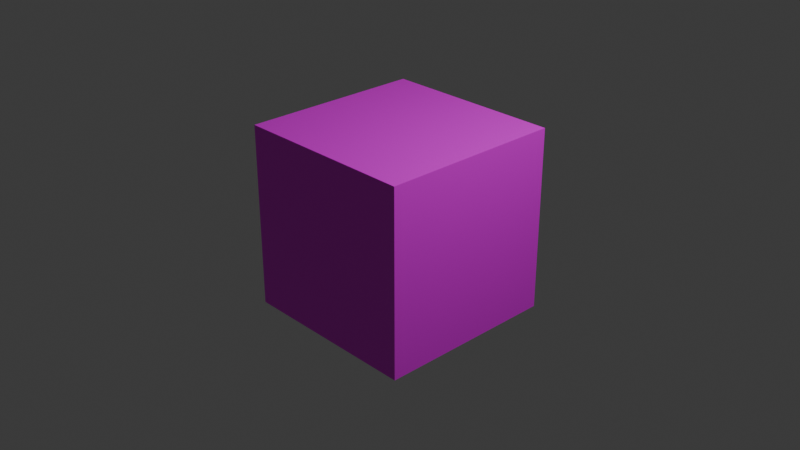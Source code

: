 # Source: CenterR.blend  (saved by Blender 4.5.87; exported with 4.5.12 LTS)
import bpy
from mathutils import Matrix  # noqa: F401  (used for matrix-valued properties, if any)

bpy.ops.wm.read_factory_settings(use_empty=True)
scene = bpy.context.scene
scene.name = 'Scene'

# ---- collections
col_collection = bpy.data.collections.new('Collection'); scene.collection.children.link(col_collection)

# ---- images (referenced by path relative to the original .blend; pixels are not part of the script)
import os
ASSET_DIR = os.environ.get("B2B_ASSET_DIR", "")  # directory of the original .blend (textures are referenced by path, not embedded)
HERE = os.path.dirname(os.path.abspath(__file__))  # packed textures are extracted next to this script under _unpacked/

def load_image(name, relpath, width, height, colorspace="sRGB"):
    """Load a texture the original file referenced (path relative to the .blend, or extracted next to this script)."""
    p = next((c for c in (os.path.join(HERE, relpath), os.path.join(ASSET_DIR, relpath)) if relpath and os.path.exists(c)), "")
    if p:
        img = bpy.data.images.load(p, check_existing=True)
        img.name = name
    else:  # same state as the original file: an image datablock whose file is absent (Cycles renders it pink)
        img = bpy.data.images.new(name, width, height)
        img.source = "FILE"
        img.filepath = "//" + (relpath or name)
    img.colorspace_settings.name = colorspace
    return img
img_centerr_png = load_image('CenterR.png', 'CenterR.png', 1024, 1024, 'sRGB')

# ---- materials (node trees are filled in below, after node groups)
mat_material = bpy.data.materials.new('Material')
mat_material.alpha_threshold = 0.0
mat_material.roughness = 0.5
mat_material.line_color = (0.0, 0.0, 0.0, 1.0)

# ---- material node trees
mat_material.use_nodes = True; mat_material.node_tree.nodes.clear()
_N = mat_material.node_tree.nodes; _L = mat_material.node_tree.links
n0 = _N.new('ShaderNodeOutputMaterial'); n0.name = 'Material Output'; n0.location = (200, 100)
n1 = _N.new('ShaderNodeBsdfPrincipled'); n1.name = 'Principled BSDF'; n1.location = (-200, 100)
n1.inputs[3].default_value = 1.45
n2 = _N.new('ShaderNodeTexImage'); n2.name = 'Image Texture'; n2.location = (-532, 57)
n2.image = img_centerr_png
_L.new(n1.outputs[0], n0.inputs[0])
_L.new(n2.outputs[0], n1.inputs[0])
n0.is_active_output = True

# ---- world
world_world = bpy.data.worlds.new('World'); scene.world = world_world
world_world.color = (0.05088, 0.05088, 0.05088)
world_world.sun_shadow_jitter_overblur = 0.0

# ---- cameras
cam_camera = bpy.data.cameras.new('Camera')
cam_camera.clip_end = 100.0
cam_camera.ortho_scale = 7.314

# ---- lights
light_light = bpy.data.lights.new('Light', 'POINT')
light_light.energy = 1000.0
light_light.shadow_soft_size = 0.1

# ---- meshes
me_cube = bpy.data.meshes.new('Cube')
me_cube.from_pydata([(1.0, 1.0, 1.0), (1.0, 1.0, -1.0), (1.0, -1.0, 1.0), (1.0, -1.0, -1.0), (-1.0, 1.0, 1.0), (-1.0, 1.0, -1.0), (-1.0, -1.0, 1.0), (-1.0, -1.0, -1.0)], [], [(0, 4, 6, 2), (3, 2, 6, 7), (7, 6, 4, 5), (5, 1, 3, 7), (1, 0, 2, 3), (5, 4, 0, 1)])
_uv = me_cube.uv_layers.new(name='UVMap')
_uv.uv.foreach_set('vector', [0.6659, 0.5, 0.9977, 0.4988, 0.9977, 0.7488, 0.6659, 0.75, 0.3374, 0.75, 0.6659, 0.75, 0.6659, 1.001, 0.3374, 1.0, 0.3341, -0.00123, 0.6643, 0.0, 0.6643, 0.2488, 0.3308, 0.25, 0.0006442, 0.4975, 0.3374, 0.5, 0.3374, 0.75, 0.0006442, 0.7475, 0.3374, 0.5, 0.6659, 0.5, 0.6659, 0.75, 0.3374, 0.75, 0.3308, 0.25, 0.6643, 0.2488, 0.6659, 0.5, 0.3374, 0.5])
me_cube.materials.append(mat_material)
me_cube.use_mirror_vertex_groups = False
me_cube.update()

# ---- objects
ob_cube = bpy.data.objects.new('Cube', me_cube)
ob_light = bpy.data.objects.new('Light', light_light)
ob_camera = bpy.data.objects.new('Camera', cam_camera)

# ---- transforms, parenting, visibility, modifiers, constraints
ob_cube.location = (0.0, 0.0, 0.0)
ob_cube.lock_rotations_4d = False
ob_cube.empty_display_type = 'ARROWS'
ob_cube.lineart.crease_threshold = 0.0
ob_light.location = (4.076, 1.005, 5.904)
ob_light.rotation_euler = (0.6503, 0.05522, 1.866)
ob_light.lock_rotations_4d = False
ob_light.empty_display_type = 'ARROWS'
ob_light.color = (0.0, 0.0, 0.0, 0.0)
ob_light.lineart.crease_threshold = 0.0
ob_camera.location = (7.359, -6.926, 4.958)
ob_camera.rotation_euler = (1.109, 0.0, 0.8149)
ob_camera.lock_rotations_4d = False
ob_camera.empty_display_type = 'ARROWS'
ob_camera.color = (0.0, 0.0, 0.0, 0.0)
ob_camera.display_type = 'WIRE'
ob_camera.lineart.crease_threshold = 0.0

# ---- collection membership
col_collection.objects.link(ob_cube)
col_collection.objects.link(ob_light)
col_collection.objects.link(ob_camera)

# ---- scene / render settings (as saved in the file)
scene.camera = ob_camera
scene.frame_start = 1; scene.frame_end = 250; scene.frame_set(36)
scene.render.engine = 'BLENDER_EEVEE_NEXT'
bpy.context.view_layer.update()
